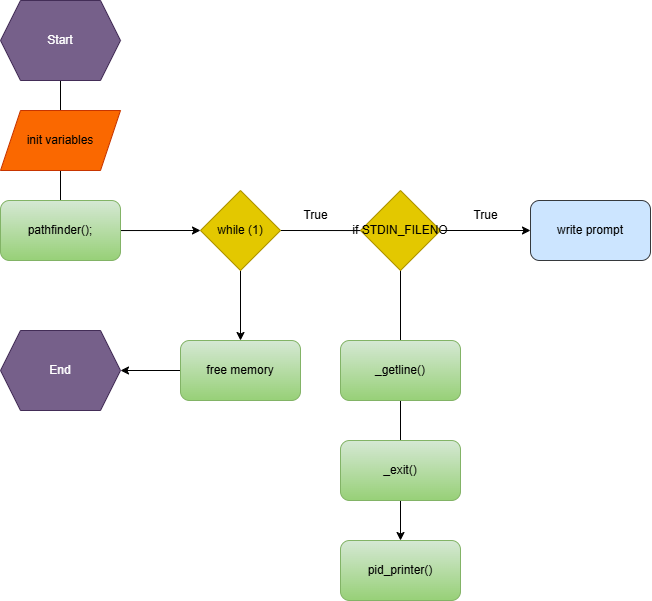

The diagram above was exported from draw.io. Its source (the exported page's mxGraphModel, read from the mxfile embedded in the PNG):
<mxGraphModel dx="1488" dy="743" grid="0" gridSize="10" guides="1" tooltips="1" connect="1" arrows="1" fold="1" page="1" pageScale="1" pageWidth="850" pageHeight="1100" math="0" shadow="0">
  <root>
    <mxCell id="0" />
    <mxCell id="1" parent="0" />
    <mxCell id="m3L31nJ8NQ2rUjcMoTzk-1" style="edgeStyle=orthogonalEdgeStyle;rounded=0;orthogonalLoop=1;jettySize=auto;html=1;exitX=0.5;exitY=1;exitDx=0;exitDy=0;entryX=0;entryY=0.5;entryDx=0;entryDy=0;" edge="1" parent="1" source="m3L31nJ8NQ2rUjcMoTzk-59" target="m3L31nJ8NQ2rUjcMoTzk-61">
      <mxGeometry relative="1" as="geometry">
        <mxPoint x="320" y="1187.202899639423" as="targetPoint" />
        <mxPoint x="300" y="80" as="sourcePoint" />
      </mxGeometry>
    </mxCell>
    <mxCell id="m3L31nJ8NQ2rUjcMoTzk-8" style="edgeStyle=orthogonalEdgeStyle;rounded=0;orthogonalLoop=1;jettySize=auto;html=1;exitX=1;exitY=0.5;exitDx=0;exitDy=0;entryX=0.5;entryY=0;entryDx=0;entryDy=0;" edge="1" parent="1" source="m3L31nJ8NQ2rUjcMoTzk-61" target="m3L31nJ8NQ2rUjcMoTzk-71">
      <mxGeometry relative="1" as="geometry">
        <mxPoint x="600" y="950" as="targetPoint" />
        <mxPoint x="340" y="290" as="sourcePoint" />
      </mxGeometry>
    </mxCell>
    <mxCell id="m3L31nJ8NQ2rUjcMoTzk-11" style="edgeStyle=orthogonalEdgeStyle;rounded=0;orthogonalLoop=1;jettySize=auto;html=1;exitX=1;exitY=0.5;exitDx=0;exitDy=0;entryX=0;entryY=0.5;entryDx=0;entryDy=0;" edge="1" parent="1" source="m3L31nJ8NQ2rUjcMoTzk-62" target="m3L31nJ8NQ2rUjcMoTzk-65">
      <mxGeometry relative="1" as="geometry">
        <mxPoint x="760" y="320" as="targetPoint" />
        <mxPoint x="520" y="325" as="sourcePoint" />
      </mxGeometry>
    </mxCell>
    <mxCell id="m3L31nJ8NQ2rUjcMoTzk-58" value="&lt;div style=&quot;text-wrap-mode: nowrap;&quot;&gt;init variables&lt;/div&gt;" style="shape=parallelogram;perimeter=parallelogramPerimeter;whiteSpace=wrap;html=1;fixedSize=1;fillColor=#fa6800;fontColor=#000000;strokeColor=#C73500;" vertex="1" parent="1">
      <mxGeometry x="110" y="190" width="120" height="60" as="geometry" />
    </mxCell>
    <mxCell id="m3L31nJ8NQ2rUjcMoTzk-59" value="Start" style="shape=hexagon;perimeter=hexagonPerimeter2;whiteSpace=wrap;html=1;fixedSize=1;fillColor=#76608a;fontColor=#ffffff;strokeColor=#432D57;" vertex="1" parent="1">
      <mxGeometry x="110" y="80" width="120" height="80" as="geometry" />
    </mxCell>
    <mxCell id="m3L31nJ8NQ2rUjcMoTzk-60" value="&lt;span style=&quot;text-wrap-mode: nowrap;&quot;&gt;pathfinder();&lt;/span&gt;" style="rounded=1;whiteSpace=wrap;html=1;fillColor=#d5e8d4;gradientColor=#97d077;strokeColor=#82b366;" vertex="1" parent="1">
      <mxGeometry x="110" y="280" width="120" height="60" as="geometry" />
    </mxCell>
    <mxCell id="m3L31nJ8NQ2rUjcMoTzk-75" style="edgeStyle=orthogonalEdgeStyle;rounded=0;orthogonalLoop=1;jettySize=auto;html=1;exitX=0.5;exitY=1;exitDx=0;exitDy=0;entryX=0.5;entryY=0;entryDx=0;entryDy=0;" edge="1" parent="1" source="m3L31nJ8NQ2rUjcMoTzk-61" target="m3L31nJ8NQ2rUjcMoTzk-72">
      <mxGeometry relative="1" as="geometry" />
    </mxCell>
    <mxCell id="m3L31nJ8NQ2rUjcMoTzk-61" value="&lt;span style=&quot;text-wrap-mode: nowrap;&quot;&gt;while (1)&lt;/span&gt;" style="rhombus;whiteSpace=wrap;html=1;fillColor=#e3c800;strokeColor=#B09500;fontColor=#000000;" vertex="1" parent="1">
      <mxGeometry x="310" y="270" width="80" height="80" as="geometry" />
    </mxCell>
    <mxCell id="m3L31nJ8NQ2rUjcMoTzk-62" value="&lt;span style=&quot;text-wrap-mode: nowrap;&quot;&gt;if STDIN_FILENO&lt;/span&gt;" style="rhombus;whiteSpace=wrap;html=1;fillColor=#e3c800;strokeColor=#B09500;fontColor=#000000;" vertex="1" parent="1">
      <mxGeometry x="470" y="270" width="80" height="80" as="geometry" />
    </mxCell>
    <mxCell id="m3L31nJ8NQ2rUjcMoTzk-65" value="&lt;span style=&quot;text-wrap-mode: nowrap;&quot;&gt;write prompt&lt;/span&gt;" style="rounded=1;whiteSpace=wrap;html=1;fillColor=#cce5ff;strokeColor=#36393d;" vertex="1" parent="1">
      <mxGeometry x="640" y="280" width="120" height="60" as="geometry" />
    </mxCell>
    <mxCell id="m3L31nJ8NQ2rUjcMoTzk-66" value="_getline()" style="rounded=1;whiteSpace=wrap;html=1;fillColor=#d5e8d4;strokeColor=#82b366;gradientColor=#97d077;" vertex="1" parent="1">
      <mxGeometry x="450" y="420" width="120" height="60" as="geometry" />
    </mxCell>
    <mxCell id="m3L31nJ8NQ2rUjcMoTzk-70" value="_exit()" style="rounded=1;whiteSpace=wrap;html=1;fillColor=#d5e8d4;strokeColor=#82b366;gradientColor=#97d077;" vertex="1" parent="1">
      <mxGeometry x="450" y="520" width="120" height="60" as="geometry" />
    </mxCell>
    <mxCell id="m3L31nJ8NQ2rUjcMoTzk-71" value="pid_printer()" style="rounded=1;whiteSpace=wrap;html=1;fillColor=#d5e8d4;strokeColor=#82b366;gradientColor=#97d077;" vertex="1" parent="1">
      <mxGeometry x="450" y="620" width="120" height="60" as="geometry" />
    </mxCell>
    <mxCell id="m3L31nJ8NQ2rUjcMoTzk-78" style="edgeStyle=orthogonalEdgeStyle;rounded=0;orthogonalLoop=1;jettySize=auto;html=1;exitX=0;exitY=0.5;exitDx=0;exitDy=0;entryX=1;entryY=0.5;entryDx=0;entryDy=0;" edge="1" parent="1" source="m3L31nJ8NQ2rUjcMoTzk-72" target="m3L31nJ8NQ2rUjcMoTzk-73">
      <mxGeometry relative="1" as="geometry" />
    </mxCell>
    <mxCell id="m3L31nJ8NQ2rUjcMoTzk-72" value="free memory" style="rounded=1;whiteSpace=wrap;html=1;fillColor=#d5e8d4;strokeColor=#82b366;gradientColor=#97d077;" vertex="1" parent="1">
      <mxGeometry x="290" y="420" width="120" height="60" as="geometry" />
    </mxCell>
    <mxCell id="m3L31nJ8NQ2rUjcMoTzk-73" value="End" style="shape=hexagon;perimeter=hexagonPerimeter2;whiteSpace=wrap;html=1;fixedSize=1;fillColor=#76608a;fontColor=#ffffff;strokeColor=#432D57;" vertex="1" parent="1">
      <mxGeometry x="110" y="410" width="120" height="80" as="geometry" />
    </mxCell>
    <mxCell id="m3L31nJ8NQ2rUjcMoTzk-76" value="True" style="text;html=1;align=center;verticalAlign=middle;resizable=0;points=[];autosize=1;strokeColor=none;fillColor=none;" vertex="1" parent="1">
      <mxGeometry x="400" y="280" width="50" height="30" as="geometry" />
    </mxCell>
    <mxCell id="m3L31nJ8NQ2rUjcMoTzk-77" value="True" style="text;html=1;align=center;verticalAlign=middle;resizable=0;points=[];autosize=1;strokeColor=none;fillColor=none;" vertex="1" parent="1">
      <mxGeometry x="570" y="280" width="50" height="30" as="geometry" />
    </mxCell>
  </root>
</mxGraphModel>